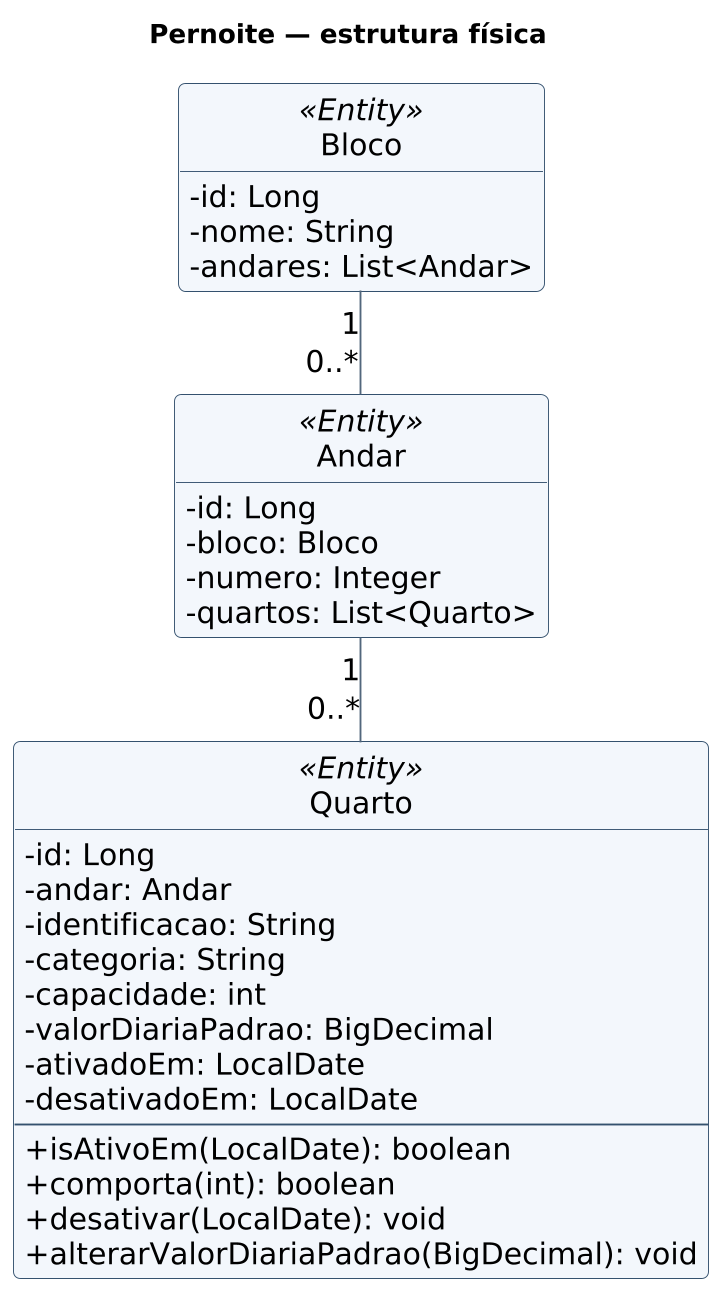

The diagram above was rendered by PlantUML. Its source (embedded in the PNG):
@startuml 02-estrutura
skinparam backgroundColor white
skinparam shadowing false
skinparam roundcorner 8
skinparam defaultFontName DejaVu Sans
skinparam defaultFontSize 16
skinparam dpi 180
skinparam classAttributeIconSize 0
skinparam classBackgroundColor #F3F7FC
skinparam classBorderColor #34516E
skinparam ArrowColor #52677D
skinparam nodesep 45
skinparam ranksep 55
hide circle
hide empty members
title Pernoite — estrutura física
class Bloco <<Entity>> {
  - id: Long
  - nome: String
  - andares: List<Andar>
}

class Andar <<Entity>> {
  - id: Long
  - bloco: Bloco
  - numero: Integer
  - quartos: List<Quarto>
}

class Quarto <<Entity>> {
  - id: Long
  - andar: Andar
  - identificacao: String
  - categoria: String
  - capacidade: int
  - valorDiariaPadrao: BigDecimal
  - ativadoEm: LocalDate
  - desativadoEm: LocalDate
  --
  + isAtivoEm(LocalDate): boolean
  + comporta(int): boolean
  + desativar(LocalDate): void
  + alterarValorDiariaPadrao(BigDecimal): void
}

Bloco "1" -down- "0..*" Andar
Andar "1" -down- "0..*" Quarto
@enduml